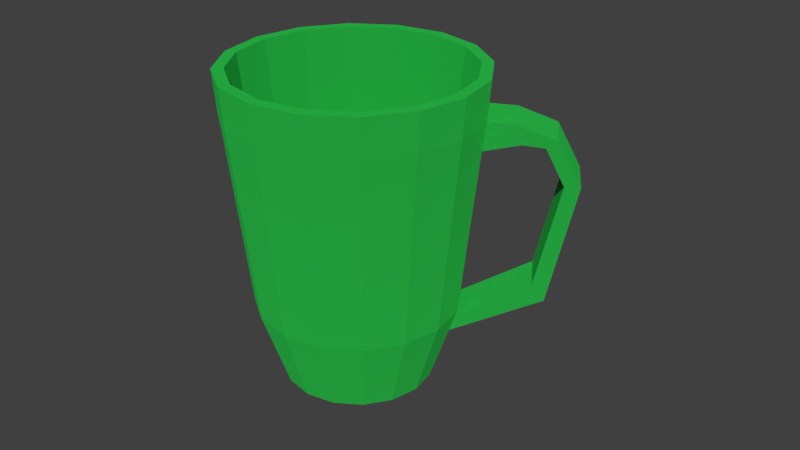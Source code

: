 # Source: CoffeeCup2.blend  (saved by Blender 2.79.0; exported with 4.5.12 LTS)
import bpy
from mathutils import Matrix  # noqa: F401  (used for matrix-valued properties, if any)

bpy.ops.wm.read_factory_settings(use_empty=True)
scene = bpy.context.scene
scene.name = 'Scene'

# ---- collections
col_collection_1 = bpy.data.collections.new('Collection 1'); scene.collection.children.link(col_collection_1)
col_collection_1.hide_render = True
col_collection_1.hide_viewport = True
col_collection_2 = bpy.data.collections.new('Collection 2'); scene.collection.children.link(col_collection_2)

# ---- materials (node trees are filled in below, after node groups)
mat_material_mug = bpy.data.materials.new('Material.Mug')
mat_material_mug.alpha_threshold = 0.0
mat_material_mug.roughness = 0.5

# ---- material node trees
mat_material_mug.use_nodes = True; mat_material_mug.node_tree.nodes.clear()
_N = mat_material_mug.node_tree.nodes; _L = mat_material_mug.node_tree.links
n0 = _N.new('ShaderNodeMixShader'); n0.name = 'Mix Shader'; n0.location = (265, 296)
n0.inputs[0].default_value = 0.05091
n1 = _N.new('ShaderNodeBsdfDiffuse'); n1.name = 'Diffuse BSDF'; n1.location = (40, 300)
n1.inputs[0].default_value = (0.01674, 0.4233, 0.054, 1.0)
n1.inputs[1].default_value = 0.5485
n2 = _N.new('ShaderNodeBsdfAnisotropic'); n2.name = 'Glossy BSDF'; n2.location = (38, 168)
n2.distribution = 'GGX'
n2.inputs[0].default_value = (1.0, 1.0, 1.0, 1.0)
n2.inputs[1].default_value = 0.2299
n3 = _N.new('ShaderNodeOutputMaterial'); n3.name = 'Material Output'; n3.location = (506, 301)
_L.new(n0.outputs[0], n3.inputs[0])
_L.new(n1.outputs[0], n0.inputs[1])
_L.new(n2.outputs[0], n0.inputs[2])
n3.is_active_output = True

# ---- world
world_world = bpy.data.worlds.new('World'); scene.world = world_world
world_world.color = (0.05088, 0.05088, 0.05088)
world_world.use_sun_shadow = False
world_world.sun_shadow_jitter_overblur = 0.0
world_world.cycles.sampling_method = 'MANUAL'

# ---- cameras
cam_camera_001 = bpy.data.cameras.new('Camera.001')
cam_camera_001.clip_end = 100.0
cam_camera_001.lens = 35.0
cam_camera_001.sensor_width = 32.0
cam_camera_001.sensor_height = 18.0
cam_camera_001.display_size = 2.0
cam_camera_001.dof.focus_distance = 0.0

# ---- meshes
me_cylinder_001 = bpy.data.meshes.new('Cylinder.001')
me_cylinder_001.from_pydata([(0.6449, -0.2966, 1.617), (1.004, -0.4491, 1.617), (1.277, -0.7275, 1.617), (1.423, -1.089, 1.617), (1.42, -1.479, 1.617), (1.267, -1.839, 1.617), (0.9891, -2.112, 1.617), (0.6273, -2.258, 1.617), (0.2371, -2.255, 1.617), (-0.122, -2.102, 1.617), (-0.3954, -1.824, 1.617), (-0.5415, -1.462, 1.617), (-0.538, -1.072, 1.617), (-0.3854, -0.7126, 1.617), (-0.1071, -0.4391, 1.617), (0.2547, -0.2931, 1.617), (1.004, -0.4491, 1.617), (1.277, -0.7275, 1.617), (1.423, -1.089, 1.617), (1.42, -1.479, 1.617), (1.267, -1.839, 1.617), (0.9891, -2.112, 1.617), (0.6273, -2.258, 1.617), (0.2371, -2.255, 1.617), (-0.122, -2.102, 1.617), (-0.3954, -1.824, 1.617), (-0.5415, -1.462, 1.617), (-0.538, -1.072, 1.617), (-0.3854, -0.7126, 1.617), (-0.1071, -0.4391, 1.617), (0.2547, -0.2931, 1.617), (0.6449, -0.2966, 1.617), (0.8918, -0.6139, 0.1582), (1.111, -0.8368, 0.1582), (1.228, -1.126, 0.1582), (1.225, -1.439, 0.1582), (1.103, -1.726, 0.1582), (0.8798, -1.945, 0.1582), (0.5901, -2.062, 0.1582), (0.2777, -2.059, 0.1582), (-0.009788, -1.937, 0.1582), (-0.2287, -1.714, 0.1582), (-0.3456, -1.425, 0.1582), (-0.3428, -1.112, 0.1582), (-0.2207, -0.8248, 0.1582), (0.002193, -0.6059, 0.1582), (0.2919, -0.489, 0.1582), (0.6043, -0.4918, 0.1582), (0.7739, -0.7869, -0.3312), (0.9356, -0.9515, -0.3312), (1.022, -1.165, -0.3312), (1.02, -1.396, -0.3312), (0.9297, -1.609, -0.3312), (0.7651, -1.77, -0.3312), (0.5511, -1.857, -0.3312), (0.3204, -1.855, -0.3312), (0.108, -1.764, -0.3312), (-0.05363, -1.6, -0.3312), (-0.14, -1.386, -0.3312), (-0.1379, -1.155, -0.3312), (-0.04772, -0.9426, -0.3312), (0.1169, -0.781, -0.3312), (0.3309, -0.6946, -0.3312), (0.5616, -0.6967, -0.3312), (0.6262, -0.3863, 1.618), (0.9525, -0.5248, 1.618), (0.2718, -0.3831, 1.618), (0.2558, -2.165, 1.618), (-0.07047, -2.026, 1.618), (1.201, -0.7777, 1.618), (-0.3188, -1.773, 1.618), (1.334, -1.106, 1.618), (-0.4515, -1.445, 1.618), (1.33, -1.461, 1.618), (-0.4483, -1.09, 1.618), (1.192, -1.787, 1.618), (-0.3098, -0.7641, 1.618), (0.9389, -2.035, 1.618), (-0.05688, -0.5158, 1.618), (0.6102, -2.168, 1.618), (0.5406, -0.805, -0.317), (0.3535, -0.8034, -0.317), (0.3451, -1.744, -0.317), (0.7128, -0.8782, -0.317), (0.1728, -1.671, -0.317), (0.8439, -1.012, -0.317), (0.04175, -1.537, -0.317), (0.9139, -1.185, -0.317), (-0.02829, -1.364, -0.317), (0.9123, -1.372, -0.317), (-0.02661, -1.177, -0.317), (0.8391, -1.544, -0.317), (0.04654, -1.004, -0.317), (0.7056, -1.676, -0.317), (0.18, -0.8734, -0.317), (0.5321, -1.746, -0.317), (0.8285, -0.7128, 0.1634), (0.054, -1.85, 0.1634), (1.017, -0.9043, 0.1634), (-0.1341, -1.658, 0.1634), (1.117, -1.153, 0.1634), (-0.2345, -1.409, 0.1634), (1.115, -1.421, 0.1634), (-0.2321, -1.141, 0.1634), (1.01, -1.668, 0.1634), (-0.1272, -0.894, 0.1634), (0.8182, -1.857, 0.1634), (0.06429, -0.7059, 0.1634), (0.5694, -1.957, 0.1634), (0.5815, -0.6079, 0.1634), (0.3131, -0.6055, 0.1634), (0.301, -1.955, 0.1634), (0.64, -0.3201, 1.373), (0.9905, -0.469, 1.373), (1.257, -0.7407, 1.373), (1.4, -1.094, 1.373), (1.396, -1.475, 1.373), (1.248, -1.825, 1.373), (0.9759, -2.092, 1.373), (0.6228, -2.234, 1.373), (0.242, -2.231, 1.373), (-0.1085, -2.082, 1.373), (-0.3754, -1.81, 1.373), (-0.5179, -1.457, 1.373), (-0.5145, -1.077, 1.373), (-0.3656, -0.7261, 1.373), (-0.09391, -0.4592, 1.373), (0.2592, -0.3167, 1.373), (0.9746, -0.4923, 1.199), (1.234, -0.7562, 1.199), (1.372, -1.099, 1.199), (1.369, -1.469, 1.199), (1.224, -1.809, 1.199), (0.9604, -2.068, 1.199), (0.6175, -2.207, 1.199), (0.2477, -2.203, 1.199), (-0.0926, -2.059, 1.199), (-0.3517, -1.795, 1.199), (-0.4901, -1.452, 1.199), (-0.4868, -1.082, 1.199), (-0.3422, -0.742, 1.199), (-0.07842, -0.4829, 1.199), (0.2645, -0.3444, 1.199), (0.6342, -0.3478, 1.199), (1.606, -1.095, 1.365), (1.603, -1.476, 1.365), (1.646, -1.1, 1.247), (1.643, -1.47, 1.246), (1.902, -1.092, 1.277), (1.899, -1.472, 1.278), (1.818, -1.102, 1.231), (1.815, -1.472, 1.233), (2.08, -1.089, 1.005), (2.077, -1.47, 1.006), (1.961, -1.095, 1.003), (1.958, -1.465, 1.004), (1.873, -1.077, 0.2668), (1.869, -1.458, 0.2685), (1.776, -1.082, 0.3665), (1.773, -1.452, 0.3681), (0.3035, -0.5503, 0.01227), (-0.2817, -1.125, 0.01227), (0.02535, -1.886, 0.01227), (0.8456, -1.893, 0.01227), (-0.1691, -0.8599, 0.01227), (0.03639, -0.6581, 0.01227), (-0.2843, -1.413, 0.01227), (0.2905, -1.998, 0.01227), (1.051, -1.691, 0.01227), (-0.1765, -1.68, 0.01227), (0.5785, -2.001, 0.01227), (1.166, -1.138, 0.01227), (1.164, -1.426, 0.01227), (0.5915, -0.5529, 0.01227), (0.8566, -0.6655, 0.01227), (1.058, -0.871, 0.01227)], [], [(30, 15, 0, 31), (29, 14, 15, 30), (28, 13, 14, 29), (27, 12, 13, 28), (26, 11, 12, 27), (25, 10, 11, 26), (24, 9, 10, 25), (23, 8, 9, 24), (22, 7, 8, 23), (21, 6, 7, 22), (20, 5, 6, 21), (19, 4, 5, 20), (18, 3, 4, 19), (17, 2, 3, 18), (16, 1, 2, 17), (31, 0, 1, 16), (112, 31, 16, 113), (113, 16, 17, 114), (114, 17, 18, 115), (115, 18, 19, 116), (116, 19, 20, 117), (117, 20, 21, 118), (118, 21, 22, 119), (119, 22, 23, 120), (120, 23, 24, 121), (121, 24, 25, 122), (122, 25, 26, 123), (123, 26, 27, 124), (124, 27, 28, 125), (125, 28, 29, 126), (126, 29, 30, 127), (127, 30, 31, 112), (168, 52, 51, 172), (170, 54, 53, 163), (169, 57, 56, 162), (161, 59, 58, 166), (165, 61, 60, 164), (95, 93, 91, 89, 87, 85, 83, 80, 81, 94, 92, 90, 88, 86, 84, 82), (111, 108, 95, 82), (110, 107, 94, 81), (108, 106, 93, 95), (107, 105, 92, 94), (106, 104, 91, 93), (105, 103, 90, 92), (104, 102, 89, 91), (103, 101, 88, 90), (102, 100, 87, 89), (101, 99, 86, 88), (100, 98, 85, 87), (99, 97, 84, 86), (98, 96, 83, 85), (97, 111, 82, 84), (109, 110, 81, 80), (96, 109, 80, 83), (65, 64, 109, 96), (64, 66, 110, 109), (68, 67, 111, 97), (69, 65, 96, 98), (70, 68, 97, 99), (71, 69, 98, 100), (72, 70, 99, 101), (73, 71, 100, 102), (74, 72, 101, 103), (75, 73, 102, 104), (76, 74, 103, 105), (77, 75, 104, 106), (78, 76, 105, 107), (79, 77, 106, 108), (66, 78, 107, 110), (67, 79, 108, 111), (162, 56, 55, 167), (142, 127, 112, 143), (141, 126, 127, 142), (140, 125, 126, 141), (139, 124, 125, 140), (138, 123, 124, 139), (137, 122, 123, 138), (136, 121, 122, 137), (135, 120, 121, 136), (134, 119, 120, 135), (133, 118, 119, 134), (132, 117, 118, 133), (131, 116, 117, 132), (129, 114, 115, 130), (128, 113, 114, 129), (143, 112, 113, 128), (47, 143, 128, 32), (32, 128, 129, 33), (33, 129, 130, 34), (34, 130, 131, 35), (35, 131, 132, 36), (36, 132, 133, 37), (37, 133, 134, 38), (38, 134, 135, 39), (39, 135, 136, 40), (40, 136, 137, 41), (41, 137, 138, 42), (42, 138, 139, 43), (43, 139, 140, 44), (44, 140, 141, 45), (45, 141, 142, 46), (46, 142, 143, 47), (146, 144, 148, 150), (149, 151, 155, 153), (145, 147, 151, 149), (144, 145, 149, 148), (147, 146, 150, 151), (148, 149, 153, 152), (151, 150, 154, 155), (150, 148, 152, 154), (160, 62, 61, 165), (164, 60, 59, 161), (166, 58, 57, 169), (167, 55, 54, 170), (163, 53, 52, 168), (35, 159, 158, 34), (155, 159, 157, 153), (153, 157, 156, 152), (155, 154, 158, 159), (154, 152, 156, 158), (16, 65, 69, 71, 73, 75, 77, 79, 67, 68, 24, 23, 22, 21, 20, 19, 18, 17), (31, 30, 29, 28, 27, 26, 25, 24, 68, 70, 72, 74, 76, 78, 66, 64, 65, 16), (173, 63, 62, 160), (174, 48, 63, 173), (175, 49, 48, 174), (171, 50, 49, 175), (158, 156, 171, 34), (63, 48, 49, 50, 51, 52, 53, 54, 55, 56, 57, 58, 59, 60, 61, 62), (50, 171, 172, 51), (34, 171, 175, 33), (33, 175, 174, 32), (32, 174, 173, 47), (47, 173, 160, 46), (37, 163, 168, 36), (39, 167, 170, 38), (42, 166, 169, 41), (44, 164, 161, 43), (46, 160, 165, 45), (40, 162, 167, 39), (45, 165, 164, 44), (43, 161, 166, 42), (41, 169, 162, 40), (38, 170, 163, 37), (36, 168, 172, 35), (157, 172, 171, 156), (157, 159, 35, 172), (130, 115, 144, 146), (116, 145, 144, 115), (131, 147, 145, 116), (131, 130, 146, 147)])
_uv = me_cylinder_001.uv_layers.new(name='UVMap')
_uv.uv.foreach_set('vector', [0.7412, 0.6684, 0.7403, 0.6682, 0.7406, 0.6182, 0.7415, 0.618, 0.721, 0.7154, 0.7203, 0.7148, 0.7403, 0.6682, 0.7412, 0.6684, 0.684, 0.7512, 0.6835, 0.7504, 0.7203, 0.7148, 0.721, 0.7154, 0.6357, 0.7704, 0.6356, 0.7695, 0.6835, 0.7504, 0.684, 0.7512, 0.5837, 0.7705, 0.5839, 0.7696, 0.6356, 0.7695, 0.6357, 0.7704, 0.5357, 0.7537, 0.5362, 0.7529, 0.5839, 0.7696, 0.5837, 0.7705, 0.4988, 0.7192, 0.4996, 0.7187, 0.5362, 0.7529, 0.5357, 0.7537, 0.4787, 0.6729, 0.4797, 0.6727, 0.4996, 0.7187, 0.4988, 0.7192, 0.4787, 0.6221, 0.4797, 0.6223, 0.4797, 0.6727, 0.4787, 0.6729, 0.4988, 0.575, 0.4996, 0.5756, 0.4797, 0.6223, 0.4787, 0.6221, 0.5359, 0.5391, 0.5364, 0.5399, 0.4996, 0.5756, 0.4988, 0.575, 0.5842, 0.52, 0.5844, 0.5209, 0.5364, 0.5399, 0.5359, 0.5391, 0.6363, 0.52, 0.6361, 0.521, 0.5844, 0.5209, 0.5842, 0.52, 0.6845, 0.5374, 0.684, 0.5382, 0.6361, 0.521, 0.6363, 0.52, 0.7215, 0.5719, 0.7207, 0.5724, 0.684, 0.5382, 0.6845, 0.5374, 0.7415, 0.618, 0.7406, 0.6182, 0.7207, 0.5724, 0.7215, 0.5719, 0.5309, 0.144, 0.5643, 0.1202, 0.5894, 0.1857, 0.5601, 0.1936, 0.5601, 0.1936, 0.5894, 0.1857, 0.5931, 0.2398, 0.5752, 0.2368, 0.5752, 0.2368, 0.5931, 0.2398, 0.5957, 0.2694, 0.5935, 0.2618, 0.5935, 0.2618, 0.5957, 0.2694, 0.5957, 0.2984, 0.5941, 0.2807, 0.5941, 0.2807, 0.5957, 0.2984, 0.591, 0.3398, 0.5663, 0.323, 0.5663, 0.323, 0.591, 0.3398, 0.5672, 0.3999, 0.5361, 0.3728, 0.5361, 0.3728, 0.5672, 0.3999, 0.5107, 0.4651, 0.483, 0.4196, 0.483, 0.4196, 0.5107, 0.4651, 0.4131, 0.5143, 0.403, 0.4487, 0.403, 0.4487, 0.4131, 0.5143, 0.2769, 0.5197, 0.3016, 0.4414, 0.3016, 0.4414, 0.2769, 0.5197, 0.1214, 0.4464, 0.199, 0.3792, 0.199, 0.3792, 0.1214, 0.4464, 0.0001315, 0.2557, 0.1378, 0.2566, 0.1378, 0.2566, 0.0001315, 0.2557, 0.1243, 0.06958, 0.2002, 0.1368, 0.2002, 0.1368, 0.1243, 0.06958, 0.2778, 0.0001315, 0.3014, 0.07696, 0.3014, 0.07696, 0.2778, 0.0001315, 0.4108, 0.006287, 0.4003, 0.07014, 0.4003, 0.07014, 0.4108, 0.006287, 0.5069, 0.0546, 0.4786, 0.0983, 0.4786, 0.0983, 0.5069, 0.0546, 0.5643, 0.1202, 0.5309, 0.144, 0.5046, 0.2798, 0.4893, 0.2693, 0.4954, 0.2643, 0.5162, 0.271, 0.4644, 0.2953, 0.463, 0.2748, 0.4791, 0.2737, 0.4868, 0.2898, 0.4029, 0.2742, 0.4225, 0.2642, 0.4325, 0.2702, 0.4187, 0.2878, 0.4026, 0.2411, 0.4204, 0.2506, 0.4181, 0.2571, 0.3972, 0.2571, 0.4362, 0.2233, 0.4419, 0.2435, 0.43, 0.2465, 0.4169, 0.2294, 0.2433, 0.7597, 0.2435, 0.7553, 0.2452, 0.7512, 0.2484, 0.7482, 0.2525, 0.7467, 0.2569, 0.7469, 0.261, 0.7488, 0.2642, 0.7519, 0.2659, 0.756, 0.2659, 0.7605, 0.2641, 0.7646, 0.2608, 0.7676, 0.2566, 0.7692, 0.2521, 0.7691, 0.248, 0.7672, 0.2448, 0.764, 0.232, 0.7717, 0.2289, 0.7626, 0.2433, 0.7597, 0.2448, 0.764, 0.2825, 0.7535, 0.2815, 0.7649, 0.2659, 0.7605, 0.2659, 0.756, 0.2289, 0.7626, 0.2286, 0.7528, 0.2435, 0.7553, 0.2433, 0.7597, 0.2815, 0.7649, 0.2765, 0.7747, 0.2641, 0.7646, 0.2659, 0.7605, 0.2286, 0.7528, 0.2321, 0.7433, 0.2452, 0.7512, 0.2435, 0.7553, 0.2765, 0.7747, 0.2682, 0.7817, 0.2608, 0.7676, 0.2641, 0.7646, 0.2321, 0.7433, 0.2392, 0.7358, 0.2484, 0.7482, 0.2452, 0.7512, 0.2682, 0.7817, 0.2581, 0.7849, 0.2566, 0.7692, 0.2608, 0.7676, 0.2392, 0.7358, 0.2488, 0.7315, 0.2525, 0.7467, 0.2484, 0.7482, 0.2581, 0.7849, 0.2476, 0.7841, 0.2521, 0.7691, 0.2566, 0.7692, 0.2488, 0.7315, 0.2595, 0.7312, 0.2569, 0.7469, 0.2525, 0.7467, 0.2476, 0.7841, 0.2384, 0.7793, 0.248, 0.7672, 0.2521, 0.7691, 0.2595, 0.7312, 0.2697, 0.7351, 0.261, 0.7488, 0.2569, 0.7469, 0.2384, 0.7793, 0.232, 0.7717, 0.2448, 0.764, 0.248, 0.7672, 0.278, 0.7428, 0.2825, 0.7535, 0.2659, 0.756, 0.2642, 0.7519, 0.2697, 0.7351, 0.278, 0.7428, 0.2642, 0.7519, 0.261, 0.7488, 0.3786, 0.5854, 0.4324, 0.647, 0.278, 0.7428, 0.2697, 0.7351, 0.4324, 0.647, 0.4586, 0.7226, 0.2825, 0.7535, 0.278, 0.7428, 0.1262, 0.9467, 0.05944, 0.8843, 0.232, 0.7717, 0.2384, 0.7793, 0.3042, 0.5476, 0.3786, 0.5854, 0.2697, 0.7351, 0.2595, 0.7312, 0.21, 0.9777, 0.1262, 0.9467, 0.2384, 0.7793, 0.2476, 0.7841, 0.2197, 0.5409, 0.3042, 0.5476, 0.2595, 0.7312, 0.2488, 0.7315, 0.2968, 0.9737, 0.21, 0.9777, 0.2476, 0.7841, 0.2581, 0.7849, 0.1374, 0.5679, 0.2197, 0.5409, 0.2488, 0.7315, 0.2392, 0.7358, 0.3735, 0.9378, 0.2968, 0.9737, 0.2581, 0.7849, 0.2682, 0.7817, 0.06973, 0.6254, 0.1374, 0.5679, 0.2392, 0.7358, 0.2321, 0.7433, 0.4298, 0.8776, 0.3735, 0.9378, 0.2682, 0.7817, 0.2765, 0.7747, 0.0287, 0.7066, 0.06973, 0.6254, 0.2321, 0.7433, 0.2286, 0.7528, 0.4587, 0.8023, 0.4298, 0.8776, 0.2765, 0.7747, 0.2815, 0.7649, 0.02339, 0.799, 0.0287, 0.7066, 0.2286, 0.7528, 0.2289, 0.7626, 0.4586, 0.7226, 0.4587, 0.8023, 0.2815, 0.7649, 0.2825, 0.7535, 0.05944, 0.8843, 0.02339, 0.799, 0.2289, 0.7626, 0.232, 0.7717, 0.4187, 0.2878, 0.4325, 0.2702, 0.4466, 0.2738, 0.4405, 0.295, 0.464, 0.1263, 0.4786, 0.0983, 0.5309, 0.144, 0.5113, 0.1605, 0.3978, 0.1085, 0.4003, 0.07014, 0.4786, 0.0983, 0.464, 0.1263, 0.3196, 0.1202, 0.3014, 0.07696, 0.4003, 0.07014, 0.3978, 0.1085, 0.2471, 0.171, 0.2002, 0.1368, 0.3014, 0.07696, 0.3196, 0.1202, 0.2113, 0.2574, 0.1378, 0.2566, 0.2002, 0.1368, 0.2471, 0.171, 0.2468, 0.3452, 0.199, 0.3792, 0.1378, 0.2566, 0.2113, 0.2574, 0.3205, 0.3977, 0.3016, 0.4414, 0.199, 0.3792, 0.2468, 0.3452, 0.4007, 0.4097, 0.403, 0.4487, 0.3016, 0.4414, 0.3205, 0.3977, 0.469, 0.391, 0.483, 0.4196, 0.403, 0.4487, 0.4007, 0.4097, 0.5184, 0.3552, 0.5361, 0.3728, 0.483, 0.4196, 0.469, 0.391, 0.5512, 0.3148, 0.5663, 0.323, 0.5361, 0.3728, 0.5184, 0.3552, 0.5777, 0.2788, 0.5941, 0.2807, 0.5663, 0.323, 0.5512, 0.3148, 0.5594, 0.2371, 0.5752, 0.2368, 0.5935, 0.2618, 0.5803, 0.2631, 0.5408, 0.2002, 0.5601, 0.1936, 0.5752, 0.2368, 0.5594, 0.2371, 0.5113, 0.1605, 0.5309, 0.144, 0.5601, 0.1936, 0.5408, 0.2002, 0.4814, 0.2198, 0.5113, 0.1605, 0.5408, 0.2002, 0.5016, 0.2311, 0.5016, 0.2311, 0.5408, 0.2002, 0.5594, 0.2371, 0.518, 0.2457, 0.518, 0.2457, 0.5594, 0.2371, 0.5803, 0.2631, 0.5273, 0.2619, 0.5273, 0.2619, 0.5803, 0.2631, 0.5777, 0.2788, 0.5254, 0.2694, 0.5254, 0.2694, 0.5777, 0.2788, 0.5512, 0.3148, 0.5137, 0.2847, 0.5137, 0.2847, 0.5512, 0.3148, 0.5184, 0.3552, 0.4921, 0.298, 0.4921, 0.298, 0.5184, 0.3552, 0.469, 0.391, 0.4656, 0.3058, 0.4656, 0.3058, 0.469, 0.391, 0.4007, 0.4097, 0.437, 0.306, 0.437, 0.306, 0.4007, 0.4097, 0.3205, 0.3977, 0.4102, 0.2971, 0.4102, 0.2971, 0.3205, 0.3977, 0.2468, 0.3452, 0.3906, 0.2792, 0.3906, 0.2792, 0.2468, 0.3452, 0.2113, 0.2574, 0.3836, 0.2565, 0.3836, 0.2565, 0.2113, 0.2574, 0.2471, 0.171, 0.3912, 0.2356, 0.3912, 0.2356, 0.2471, 0.171, 0.3196, 0.1202, 0.4092, 0.2206, 0.4092, 0.2206, 0.3196, 0.1202, 0.3978, 0.1085, 0.4328, 0.213, 0.4328, 0.213, 0.3978, 0.1085, 0.464, 0.1263, 0.4579, 0.2132, 0.4579, 0.2132, 0.464, 0.1263, 0.5113, 0.1605, 0.4814, 0.2198, 0.6026, 0.2676, 0.6021, 0.2688, 0.6204, 0.2725, 0.6165, 0.27, 0.6158, 0.2705, 0.6131, 0.2723, 0.6238, 0.2694, 0.6273, 0.2707, 0.6018, 0.2738, 0.6024, 0.2744, 0.6131, 0.2723, 0.6158, 0.2705, 0.6021, 0.2688, 0.6018, 0.2738, 0.6158, 0.2705, 0.6204, 0.2725, 0.6024, 0.2744, 0.6026, 0.2676, 0.6165, 0.27, 0.6131, 0.2723, 0.6204, 0.2725, 0.6158, 0.2705, 0.6273, 0.2707, 0.6465, 0.2702, 0.6131, 0.2723, 0.6165, 0.27, 0.6311, 0.2733, 0.6238, 0.2694, 0.6165, 0.27, 0.6204, 0.2725, 0.6465, 0.2702, 0.6311, 0.2733, 0.4572, 0.2231, 0.4551, 0.243, 0.4419, 0.2435, 0.4362, 0.2233, 0.4169, 0.2294, 0.43, 0.2465, 0.4204, 0.2506, 0.4026, 0.2411, 0.3972, 0.2571, 0.4181, 0.2571, 0.4225, 0.2642, 0.4029, 0.2742, 0.4405, 0.295, 0.4466, 0.2738, 0.463, 0.2748, 0.4644, 0.2953, 0.4868, 0.2898, 0.4791, 0.2737, 0.4893, 0.2693, 0.5046, 0.2798, 0.5254, 0.2694, 0.5871, 0.2653, 0.5886, 0.2701, 0.5273, 0.2619, 0.6238, 0.2694, 0.5871, 0.2653, 0.5874, 0.2709, 0.6273, 0.2707, 0.6273, 0.2707, 0.5874, 0.2709, 0.5898, 0.2633, 0.6465, 0.2702, 0.6238, 0.2694, 0.6311, 0.2733, 0.5886, 0.2701, 0.5871, 0.2653, 0.6311, 0.2733, 0.6465, 0.2702, 0.5898, 0.2633, 0.5886, 0.2701, 0.3918, 0.5686, 0.3786, 0.5854, 0.3042, 0.5476, 0.2197, 0.5409, 0.1374, 0.5679, 0.06973, 0.6254, 0.0287, 0.7066, 0.02339, 0.799, 0.05944, 0.8843, 0.1262, 0.9467, 0.1139, 0.9666, 0.04006, 0.8975, 0.0001315, 0.8029, 0.006223, 0.7003, 0.05199, 0.6111, 0.1269, 0.5484, 0.2172, 0.52, 0.3097, 0.527, 0.4501, 0.6369, 0.4785, 0.7195, 0.4785, 0.8062, 0.4468, 0.8882, 0.3861, 0.9546, 0.3022, 0.9947, 0.2068, 0.9999, 0.1139, 0.9666, 0.1262, 0.9467, 0.21, 0.9777, 0.2968, 0.9737, 0.3735, 0.9378, 0.4298, 0.8776, 0.4587, 0.8023, 0.4586, 0.7226, 0.4324, 0.647, 0.3786, 0.5854, 0.3918, 0.5686, 0.4771, 0.2281, 0.468, 0.2449, 0.4551, 0.243, 0.4572, 0.2231, 0.494, 0.237, 0.4793, 0.2485, 0.468, 0.2449, 0.4771, 0.2281, 0.5072, 0.2485, 0.4883, 0.2532, 0.4793, 0.2485, 0.494, 0.237, 0.5188, 0.2589, 0.4942, 0.2587, 0.4883, 0.2532, 0.5072, 0.2485, 0.5886, 0.2701, 0.5898, 0.2633, 0.5188, 0.2589, 0.5273, 0.2619, 0.468, 0.2449, 0.4793, 0.2485, 0.4883, 0.2532, 0.4942, 0.2587, 0.4954, 0.2643, 0.4893, 0.2693, 0.4791, 0.2737, 0.463, 0.2748, 0.4466, 0.2738, 0.4325, 0.2702, 0.4225, 0.2642, 0.4181, 0.2571, 0.4204, 0.2506, 0.43, 0.2465, 0.4419, 0.2435, 0.4551, 0.243, 0.4942, 0.2587, 0.5188, 0.2589, 0.5162, 0.271, 0.4954, 0.2643, 0.5273, 0.2619, 0.5188, 0.2589, 0.5072, 0.2485, 0.518, 0.2457, 0.518, 0.2457, 0.5072, 0.2485, 0.494, 0.237, 0.5016, 0.2311, 0.5016, 0.2311, 0.494, 0.237, 0.4771, 0.2281, 0.4814, 0.2198, 0.4814, 0.2198, 0.4771, 0.2281, 0.4572, 0.2231, 0.4579, 0.2132, 0.4921, 0.298, 0.4868, 0.2898, 0.5046, 0.2798, 0.5137, 0.2847, 0.437, 0.306, 0.4405, 0.295, 0.4644, 0.2953, 0.4656, 0.3058, 0.3836, 0.2565, 0.3972, 0.2571, 0.4029, 0.2742, 0.3906, 0.2792, 0.4092, 0.2206, 0.4169, 0.2294, 0.4026, 0.2411, 0.3912, 0.2356, 0.4579, 0.2132, 0.4572, 0.2231, 0.4362, 0.2233, 0.4328, 0.213, 0.4102, 0.2971, 0.4187, 0.2878, 0.4405, 0.295, 0.437, 0.306, 0.4328, 0.213, 0.4362, 0.2233, 0.4169, 0.2294, 0.4092, 0.2206, 0.3912, 0.2356, 0.4026, 0.2411, 0.3972, 0.2571, 0.3836, 0.2565, 0.3906, 0.2792, 0.4029, 0.2742, 0.4187, 0.2878, 0.4102, 0.2971, 0.4656, 0.3058, 0.4644, 0.2953, 0.4868, 0.2898, 0.4921, 0.298, 0.5137, 0.2847, 0.5046, 0.2798, 0.5162, 0.271, 0.5254, 0.2694, 0.5874, 0.2709, 0.5162, 0.271, 0.5188, 0.2589, 0.5898, 0.2633, 0.5874, 0.2709, 0.5871, 0.2653, 0.5254, 0.2694, 0.5162, 0.271, 0.5803, 0.2631, 0.5935, 0.2618, 0.6021, 0.2688, 0.6026, 0.2676, 0.5941, 0.2807, 0.6018, 0.2738, 0.6021, 0.2688, 0.5935, 0.2618, 0.5777, 0.2788, 0.6024, 0.2744, 0.6018, 0.2738, 0.5941, 0.2807, 0.5777, 0.2788, 0.5803, 0.2631, 0.6026, 0.2676, 0.6024, 0.2744])
me_cylinder_001.materials.append(mat_material_mug)
me_cylinder_001.use_remesh_preserve_volume = False
me_cylinder_001.use_remesh_preserve_attributes = False
me_cylinder_001.use_mirror_vertex_groups = False
me_cylinder_001.update()

# ---- objects
ob_camera = bpy.data.objects.new('Camera', cam_camera_001)
ob_mug = bpy.data.objects.new('Mug', me_cylinder_001)

# ---- transforms, parenting, visibility, modifiers, constraints
ob_camera.location = (4.469, -8.464, 7.04)
ob_camera.rotation_euler = (1.015, -0.03254, 0.4548)
ob_camera.lineart.crease_threshold = 0.0
ob_mug.location = (-1.108, 0.9128, 0.4494)
ob_mug.rotation_euler = (0.0, -0.0, 0.5845)
ob_mug.scale = (1.07, 1.07, 1.371)
ob_mug.lineart.crease_threshold = 0.0

# ---- collection membership
col_collection_1.objects.link(ob_camera)
col_collection_2.objects.link(ob_mug)

# ---- scene / render settings (as saved in the file)
scene.camera = ob_mug
scene.frame_start = 1; scene.frame_end = 250; scene.frame_set(2)
scene.render.engine = 'CYCLES'
scene.render.resolution_percentage = 91
scene.render.dither_intensity = 0.0
scene.cycles.use_denoising = False
scene.cycles.samples = 128
scene.cycles.sampling_pattern = 'TABULATED_SOBOL'
scene.cycles.use_adaptive_sampling = False
scene.cycles.use_light_tree = False
scene.cycles.blur_glossy = 0.0
scene.cycles.sample_clamp_indirect = 0.0
scene.view_settings.view_transform = 'Standard'
bpy.context.view_layer.update()

# ---- added for rendering (the .blend has no active camera and no usable light): camera, sun
cam_auto = bpy.data.cameras.new('AutoCamera')
cam_auto.lens = 50.0
cam_auto.sensor_width = 36.0
cam_auto.clip_end = 1000.0
ob_auto_camera = bpy.data.objects.new('AutoCamera', cam_auto)
scene.collection.objects.link(ob_auto_camera)
ob_auto_camera.location = (5.42369, -5.88162, 5.40505)
ob_auto_camera.rotation_euler = (1.09748, -7.21219e-08, 0.694738)
scene.camera = ob_auto_camera
light_auto_sun = bpy.data.lights.new('AutoSun', 'SUN')
light_auto_sun.energy = 3.0
light_auto_sun.angle = 0.0523599
ob_auto_sun = bpy.data.objects.new('AutoSun', light_auto_sun)
scene.collection.objects.link(ob_auto_sun)
ob_auto_sun.rotation_euler = (0.872665, 0.174533, 0.523599)
bpy.context.view_layer.update()
